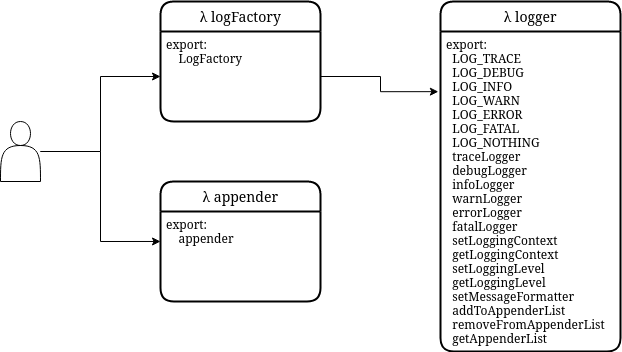

The diagram above was exported from draw.io. Its source (the exported page's mxGraphModel, read from the mxfile embedded in the PNG):
<mxGraphModel dx="1418" dy="751" grid="1" gridSize="10" guides="1" tooltips="1" connect="1" arrows="1" fold="1" page="1" pageScale="1" pageWidth="850" pageHeight="1100" math="0" shadow="0">
  <root>
    <mxCell id="0" />
    <mxCell id="1" parent="0" />
    <mxCell id="RMDvdqrhXcvlGOeSLeQZ-2" value="λ logFactory" style="swimlane;childLayout=stackLayout;horizontal=1;startSize=30;horizontalStack=0;rounded=1;fontSize=14;fontStyle=0;strokeWidth=2;resizeParent=0;resizeLast=1;shadow=0;dashed=0;align=center;" parent="1" vertex="1">
      <mxGeometry x="280" y="260" width="160" height="120" as="geometry" />
    </mxCell>
    <mxCell id="RMDvdqrhXcvlGOeSLeQZ-3" value="export:&#10;    LogFactory&#10;" style="align=left;strokeColor=none;fillColor=none;spacingLeft=4;fontSize=12;verticalAlign=top;resizable=0;rotatable=0;part=1;" parent="RMDvdqrhXcvlGOeSLeQZ-2" vertex="1">
      <mxGeometry y="30" width="160" height="90" as="geometry" />
    </mxCell>
    <mxCell id="RMDvdqrhXcvlGOeSLeQZ-5" value="λ logger" style="swimlane;childLayout=stackLayout;horizontal=1;startSize=30;horizontalStack=0;rounded=1;fontSize=14;fontStyle=0;strokeWidth=2;resizeParent=0;resizeLast=1;shadow=0;dashed=0;align=center;" parent="1" vertex="1">
      <mxGeometry x="560" y="260" width="180" height="350" as="geometry" />
    </mxCell>
    <mxCell id="RMDvdqrhXcvlGOeSLeQZ-6" value="export:&#10;  LOG_TRACE&#10;  LOG_DEBUG&#10;  LOG_INFO&#10;  LOG_WARN&#10;  LOG_ERROR&#10;  LOG_FATAL&#10;  LOG_NOTHING&#10;  traceLogger&#10;  debugLogger&#10;  infoLogger&#10;  warnLogger&#10;  errorLogger&#10;  fatalLogger&#10;  setLoggingContext&#10;  getLoggingContext&#10;  setLoggingLevel&#10;  getLoggingLevel&#10;  setMessageFormatter&#10;  addToAppenderList&#10;  removeFromAppenderList&#10;  getAppenderList &#10;&#10;&#10;" style="align=left;strokeColor=none;fillColor=none;spacingLeft=4;fontSize=12;verticalAlign=top;resizable=0;rotatable=0;part=1;fontFamily=Georgia;" parent="RMDvdqrhXcvlGOeSLeQZ-5" vertex="1">
      <mxGeometry y="30" width="180" height="320" as="geometry" />
    </mxCell>
    <mxCell id="RMDvdqrhXcvlGOeSLeQZ-7" value="λ appender" style="swimlane;childLayout=stackLayout;horizontal=1;startSize=30;horizontalStack=0;rounded=1;fontSize=14;fontStyle=0;strokeWidth=2;resizeParent=0;resizeLast=1;shadow=0;dashed=0;align=center;" parent="1" vertex="1">
      <mxGeometry x="280" y="440" width="160" height="120" as="geometry" />
    </mxCell>
    <mxCell id="RMDvdqrhXcvlGOeSLeQZ-8" value="export:&#10;    appender&#10;" style="align=left;strokeColor=none;fillColor=none;spacingLeft=4;fontSize=12;verticalAlign=top;resizable=0;rotatable=0;part=1;" parent="RMDvdqrhXcvlGOeSLeQZ-7" vertex="1">
      <mxGeometry y="30" width="160" height="90" as="geometry" />
    </mxCell>
    <mxCell id="RMDvdqrhXcvlGOeSLeQZ-16" style="edgeStyle=orthogonalEdgeStyle;rounded=0;orthogonalLoop=1;jettySize=auto;html=1;entryX=0;entryY=0.5;entryDx=0;entryDy=0;" parent="1" source="RMDvdqrhXcvlGOeSLeQZ-14" target="RMDvdqrhXcvlGOeSLeQZ-3" edge="1">
      <mxGeometry relative="1" as="geometry" />
    </mxCell>
    <mxCell id="RMDvdqrhXcvlGOeSLeQZ-17" style="edgeStyle=orthogonalEdgeStyle;rounded=0;orthogonalLoop=1;jettySize=auto;html=1;entryX=0;entryY=0.333;entryDx=0;entryDy=0;entryPerimeter=0;" parent="1" source="RMDvdqrhXcvlGOeSLeQZ-14" target="RMDvdqrhXcvlGOeSLeQZ-8" edge="1">
      <mxGeometry relative="1" as="geometry" />
    </mxCell>
    <mxCell id="RMDvdqrhXcvlGOeSLeQZ-14" value="" style="shape=actor;whiteSpace=wrap;html=1;" parent="1" vertex="1">
      <mxGeometry x="120" y="380" width="40" height="60" as="geometry" />
    </mxCell>
    <mxCell id="RMDvdqrhXcvlGOeSLeQZ-18" style="edgeStyle=orthogonalEdgeStyle;rounded=0;orthogonalLoop=1;jettySize=auto;html=1;exitX=1;exitY=0.5;exitDx=0;exitDy=0;entryX=-0.012;entryY=0.188;entryDx=0;entryDy=0;entryPerimeter=0;" parent="1" source="RMDvdqrhXcvlGOeSLeQZ-3" target="RMDvdqrhXcvlGOeSLeQZ-6" edge="1">
      <mxGeometry relative="1" as="geometry" />
    </mxCell>
  </root>
</mxGraphModel>